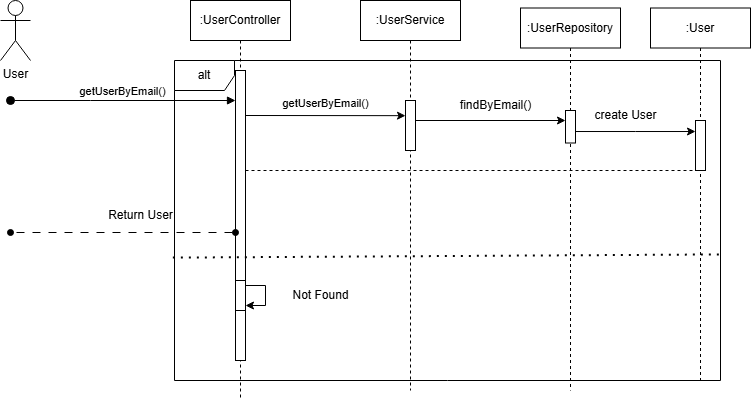

The diagram above was exported from draw.io. Its source (the exported page's mxGraphModel, read from the mxfile embedded in the PNG):
<mxGraphModel dx="989" dy="480" grid="1" gridSize="10" guides="1" tooltips="1" connect="1" arrows="1" fold="1" page="1" pageScale="1" pageWidth="827" pageHeight="1169" math="0" shadow="0">
  <root>
    <mxCell id="0" />
    <mxCell id="1" parent="0" />
    <mxCell id="vi85BneB5fXpXD2p4iTg-1" value=":UserController" style="shape=umlLifeline;perimeter=lifelinePerimeter;whiteSpace=wrap;html=1;container=0;dropTarget=0;collapsible=0;recursiveResize=0;outlineConnect=0;portConstraint=eastwest;newEdgeStyle={&quot;edgeStyle&quot;:&quot;elbowEdgeStyle&quot;,&quot;elbow&quot;:&quot;vertical&quot;,&quot;curved&quot;:0,&quot;rounded&quot;:0};" vertex="1" parent="1">
      <mxGeometry x="230" y="20" width="100" height="400" as="geometry" />
    </mxCell>
    <mxCell id="vi85BneB5fXpXD2p4iTg-2" value="" style="html=1;points=[];perimeter=orthogonalPerimeter;outlineConnect=0;targetShapes=umlLifeline;portConstraint=eastwest;newEdgeStyle={&quot;edgeStyle&quot;:&quot;elbowEdgeStyle&quot;,&quot;elbow&quot;:&quot;vertical&quot;,&quot;curved&quot;:0,&quot;rounded&quot;:0};" vertex="1" parent="vi85BneB5fXpXD2p4iTg-1">
      <mxGeometry x="45" y="70" width="10" height="290" as="geometry" />
    </mxCell>
    <mxCell id="vi85BneB5fXpXD2p4iTg-3" value=":UserService" style="shape=umlLifeline;perimeter=lifelinePerimeter;whiteSpace=wrap;html=1;container=0;dropTarget=0;collapsible=0;recursiveResize=0;outlineConnect=0;portConstraint=eastwest;newEdgeStyle={&quot;edgeStyle&quot;:&quot;elbowEdgeStyle&quot;,&quot;elbow&quot;:&quot;vertical&quot;,&quot;curved&quot;:0,&quot;rounded&quot;:0};" vertex="1" parent="1">
      <mxGeometry x="400" y="20" width="100" height="390" as="geometry" />
    </mxCell>
    <mxCell id="vi85BneB5fXpXD2p4iTg-4" value="User" style="shape=umlActor;verticalLabelPosition=bottom;verticalAlign=top;html=1;outlineConnect=0;" vertex="1" parent="1">
      <mxGeometry x="40" y="20" width="30" height="60" as="geometry" />
    </mxCell>
    <mxCell id="vi85BneB5fXpXD2p4iTg-5" value=":UserRepository" style="shape=umlLifeline;perimeter=lifelinePerimeter;whiteSpace=wrap;html=1;container=0;dropTarget=0;collapsible=0;recursiveResize=0;outlineConnect=0;portConstraint=eastwest;newEdgeStyle={&quot;edgeStyle&quot;:&quot;elbowEdgeStyle&quot;,&quot;elbow&quot;:&quot;vertical&quot;,&quot;curved&quot;:0,&quot;rounded&quot;:0};" vertex="1" parent="1">
      <mxGeometry x="560" y="27.5" width="100" height="382.5" as="geometry" />
    </mxCell>
    <mxCell id="vi85BneB5fXpXD2p4iTg-6" value="&lt;span style=&quot;color: rgba(0, 0, 0, 0); font-family: monospace; font-size: 0px; text-align: start;&quot;&gt;%3CmxGraphModel%3E%3Croot%3E%3CmxCell%20id%3D%220%22%2F%3E%3CmxCell%20id%3D%221%22%20parent%3D%220%22%2F%3E%3CmxCell%20id%3D%222%22%20value%3D%22%3AHotel%22%20style%3D%22shape%3DumlLifeline%3Bperimeter%3DlifelinePerimeter%3BwhiteSpace%3Dwrap%3Bhtml%3D1%3Bcontainer%3D0%3BdropTarget%3D0%3Bcollapsible%3D0%3BrecursiveResize%3D0%3BoutlineConnect%3D0%3BportConstraint%3Deastwest%3BnewEdgeStyle%3D%7B%26quot%3BedgeStyle%26quot%3B%3A%26quot%3BelbowEdgeStyle%26quot%3B%2C%26quot%3Belbow%26quot%3B%3A%26quot%3Bvertical%26quot%3B%2C%26quot%3Bcurved%26quot%3B%3A0%2C%26quot%3Brounded%26quot%3B%3A0%7D%3B%22%20vertex%3D%221%22%20parent%3D%221%22%3E%3CmxGeometry%20x%3D%22620%22%20y%3D%2220%22%20width%3D%22100%22%20height%3D%22300%22%20as%3D%22geometry%22%2F%3E%3C%2FmxCell%3E%3CmxCell%20id%3D%223%22%20value%3D%22%22%20style%3D%22html%3D1%3Bpoints%3D%5B%5D%3Bperimeter%3DorthogonalPerimeter%3BoutlineConnect%3D0%3BtargetShapes%3DumlLifeline%3BportConstraint%3Deastwest%3BnewEdgeStyle%3D%7B%26quot%3BedgeStyle%26quot%3B%3A%26quot%3BelbowEdgeStyle%26quot%3B%2C%26quot%3Belbow%26quot%3B%3A%26quot%3Bvertical%26quot%3B%2C%26quot%3Bcurved%26quot%3B%3A0%2C%26quot%3Brounded%26quot%3B%3A0%7D%3B%22%20vertex%3D%221%22%20parent%3D%222%22%3E%3CmxGeometry%20x%3D%2245%22%20y%3D%22110%22%20width%3D%2210%22%20height%3D%2240%22%20as%3D%22geometry%22%2F%3E%3C%2FmxCell%3E%3C%2Froot%3E%3C%2FmxGraphModel%3E&lt;/span&gt;" style="html=1;points=[];perimeter=orthogonalPerimeter;outlineConnect=0;targetShapes=umlLifeline;portConstraint=eastwest;newEdgeStyle={&quot;edgeStyle&quot;:&quot;elbowEdgeStyle&quot;,&quot;elbow&quot;:&quot;vertical&quot;,&quot;curved&quot;:0,&quot;rounded&quot;:0};" vertex="1" parent="vi85BneB5fXpXD2p4iTg-5">
      <mxGeometry x="45" y="102.5" width="10" height="32.5" as="geometry" />
    </mxCell>
    <mxCell id="vi85BneB5fXpXD2p4iTg-7" value=":User" style="shape=umlLifeline;perimeter=lifelinePerimeter;whiteSpace=wrap;html=1;container=0;dropTarget=0;collapsible=0;recursiveResize=0;outlineConnect=0;portConstraint=eastwest;newEdgeStyle={&quot;edgeStyle&quot;:&quot;elbowEdgeStyle&quot;,&quot;elbow&quot;:&quot;vertical&quot;,&quot;curved&quot;:0,&quot;rounded&quot;:0};" vertex="1" parent="1">
      <mxGeometry x="690" y="27.5" width="100" height="372.5" as="geometry" />
    </mxCell>
    <mxCell id="vi85BneB5fXpXD2p4iTg-9" value="getUserByEmail()" style="html=1;verticalAlign=bottom;startArrow=oval;endArrow=block;startSize=8;edgeStyle=elbowEdgeStyle;elbow=vertical;curved=0;rounded=0;" edge="1" parent="1" target="vi85BneB5fXpXD2p4iTg-2">
      <mxGeometry relative="1" as="geometry">
        <mxPoint x="50" y="120" as="sourcePoint" />
        <mxPoint x="195" y="130" as="targetPoint" />
        <Array as="points">
          <mxPoint x="130" y="120" />
          <mxPoint x="180" y="110" />
        </Array>
      </mxGeometry>
    </mxCell>
    <mxCell id="vi85BneB5fXpXD2p4iTg-10" value="alt" style="shape=umlFrame;whiteSpace=wrap;html=1;pointerEvents=0;" vertex="1" parent="1">
      <mxGeometry x="214" y="80" width="546" height="320" as="geometry" />
    </mxCell>
    <mxCell id="vi85BneB5fXpXD2p4iTg-11" value="" style="endArrow=none;dashed=1;html=1;dashPattern=1 3;strokeWidth=2;rounded=0;exitX=-0.003;exitY=0.616;exitDx=0;exitDy=0;exitPerimeter=0;entryX=1.001;entryY=0.606;entryDx=0;entryDy=0;entryPerimeter=0;" edge="1" parent="1" source="vi85BneB5fXpXD2p4iTg-10" target="vi85BneB5fXpXD2p4iTg-10">
      <mxGeometry width="50" height="50" relative="1" as="geometry">
        <mxPoint x="510" y="240" as="sourcePoint" />
        <mxPoint x="560" y="190" as="targetPoint" />
      </mxGeometry>
    </mxCell>
    <mxCell id="vi85BneB5fXpXD2p4iTg-12" value="&lt;span style=&quot;color: rgba(0, 0, 0, 0); font-family: monospace; font-size: 0px; text-align: start;&quot;&gt;%3CmxGraphModel%3E%3Croot%3E%3CmxCell%20id%3D%220%22%2F%3E%3CmxCell%20id%3D%221%22%20parent%3D%220%22%2F%3E%3CmxCell%20id%3D%222%22%20value%3D%22%3AHotel%22%20style%3D%22shape%3DumlLifeline%3Bperimeter%3DlifelinePerimeter%3BwhiteSpace%3Dwrap%3Bhtml%3D1%3Bcontainer%3D0%3BdropTarget%3D0%3Bcollapsible%3D0%3BrecursiveResize%3D0%3BoutlineConnect%3D0%3BportConstraint%3Deastwest%3BnewEdgeStyle%3D%7B%26quot%3BedgeStyle%26quot%3B%3A%26quot%3BelbowEdgeStyle%26quot%3B%2C%26quot%3Belbow%26quot%3B%3A%26quot%3Bvertical%26quot%3B%2C%26quot%3Bcurved%26quot%3B%3A0%2C%26quot%3Brounded%26quot%3B%3A0%7D%3B%22%20vertex%3D%221%22%20parent%3D%221%22%3E%3CmxGeometry%20x%3D%22620%22%20y%3D%2220%22%20width%3D%22100%22%20height%3D%22300%22%20as%3D%22geometry%22%2F%3E%3C%2FmxCell%3E%3CmxCell%20id%3D%223%22%20value%3D%22%22%20style%3D%22html%3D1%3Bpoints%3D%5B%5D%3Bperimeter%3DorthogonalPerimeter%3BoutlineConnect%3D0%3BtargetShapes%3DumlLifeline%3BportConstraint%3Deastwest%3BnewEdgeStyle%3D%7B%26quot%3BedgeStyle%26quot%3B%3A%26quot%3BelbowEdgeStyle%26quot%3B%2C%26quot%3Belbow%26quot%3B%3A%26quot%3Bvertical%26quot%3B%2C%26quot%3Bcurved%26quot%3B%3A0%2C%26quot%3Brounded%26quot%3B%3A0%7D%3B%22%20vertex%3D%221%22%20parent%3D%222%22%3E%3CmxGeometry%20x%3D%2245%22%20y%3D%22110%22%20width%3D%2210%22%20height%3D%2240%22%20as%3D%22geometry%22%2F%3E%3C%2FmxCell%3E%3C%2Froot%3E%3C%2FmxGraphModel%3E&lt;/span&gt;" style="html=1;points=[];perimeter=orthogonalPerimeter;outlineConnect=0;targetShapes=umlLifeline;portConstraint=eastwest;newEdgeStyle={&quot;edgeStyle&quot;:&quot;elbowEdgeStyle&quot;,&quot;elbow&quot;:&quot;vertical&quot;,&quot;curved&quot;:0,&quot;rounded&quot;:0};" vertex="1" parent="1">
      <mxGeometry x="275" y="300" width="10" height="30" as="geometry" />
    </mxCell>
    <mxCell id="vi85BneB5fXpXD2p4iTg-13" value="" style="endArrow=classic;html=1;rounded=0;" edge="1" parent="1" source="vi85BneB5fXpXD2p4iTg-12" target="vi85BneB5fXpXD2p4iTg-12">
      <mxGeometry width="50" height="50" relative="1" as="geometry">
        <mxPoint x="510" y="240" as="sourcePoint" />
        <mxPoint x="560" y="190" as="targetPoint" />
      </mxGeometry>
    </mxCell>
    <mxCell id="vi85BneB5fXpXD2p4iTg-14" value="Not Found" style="text;html=1;align=center;verticalAlign=middle;resizable=0;points=[];autosize=1;strokeColor=none;fillColor=none;" vertex="1" parent="1">
      <mxGeometry x="320" y="300" width="80" height="30" as="geometry" />
    </mxCell>
    <mxCell id="vi85BneB5fXpXD2p4iTg-15" value="" style="endArrow=oval;html=1;rounded=0;startArrow=oval;startFill=1;endFill=1;dashed=1;dashPattern=8 8;" edge="1" parent="1">
      <mxGeometry width="50" height="50" relative="1" as="geometry">
        <mxPoint x="275" y="252" as="sourcePoint" />
        <mxPoint x="50" y="252" as="targetPoint" />
        <Array as="points">
          <mxPoint x="50" y="252" />
        </Array>
      </mxGeometry>
    </mxCell>
    <mxCell id="vi85BneB5fXpXD2p4iTg-16" value="Return User" style="text;html=1;align=center;verticalAlign=middle;resizable=0;points=[];autosize=1;strokeColor=none;fillColor=none;" vertex="1" parent="1">
      <mxGeometry x="135" y="220" width="90" height="30" as="geometry" />
    </mxCell>
    <mxCell id="vi85BneB5fXpXD2p4iTg-19" style="edgeStyle=elbowEdgeStyle;rounded=0;orthogonalLoop=1;jettySize=auto;html=1;elbow=vertical;curved=0;" edge="1" parent="1">
      <mxGeometry relative="1" as="geometry">
        <mxPoint x="454.9999999999998" y="140.00172413793103" as="sourcePoint" />
        <mxPoint x="604.9999999999998" y="140.00172413793103" as="targetPoint" />
      </mxGeometry>
    </mxCell>
    <mxCell id="vi85BneB5fXpXD2p4iTg-21" value="&lt;span style=&quot;color: rgba(0, 0, 0, 0); font-family: monospace; font-size: 0px; text-align: start;&quot;&gt;%3CmxGraphModel%3E%3Croot%3E%3CmxCell%20id%3D%220%22%2F%3E%3CmxCell%20id%3D%221%22%20parent%3D%220%22%2F%3E%3CmxCell%20id%3D%222%22%20value%3D%22%3AHotel%22%20style%3D%22shape%3DumlLifeline%3Bperimeter%3DlifelinePerimeter%3BwhiteSpace%3Dwrap%3Bhtml%3D1%3Bcontainer%3D0%3BdropTarget%3D0%3Bcollapsible%3D0%3BrecursiveResize%3D0%3BoutlineConnect%3D0%3BportConstraint%3Deastwest%3BnewEdgeStyle%3D%7B%26quot%3BedgeStyle%26quot%3B%3A%26quot%3BelbowEdgeStyle%26quot%3B%2C%26quot%3Belbow%26quot%3B%3A%26quot%3Bvertical%26quot%3B%2C%26quot%3Bcurved%26quot%3B%3A0%2C%26quot%3Brounded%26quot%3B%3A0%7D%3B%22%20vertex%3D%221%22%20parent%3D%221%22%3E%3CmxGeometry%20x%3D%22620%22%20y%3D%2220%22%20width%3D%22100%22%20height%3D%22300%22%20as%3D%22geometry%22%2F%3E%3C%2FmxCell%3E%3CmxCell%20id%3D%223%22%20value%3D%22%22%20style%3D%22html%3D1%3Bpoints%3D%5B%5D%3Bperimeter%3DorthogonalPerimeter%3BoutlineConnect%3D0%3BtargetShapes%3DumlLifeline%3BportConstraint%3Deastwest%3BnewEdgeStyle%3D%7B%26quot%3BedgeStyle%26quot%3B%3A%26quot%3BelbowEdgeStyle%26quot%3B%2C%26quot%3Belbow%26quot%3B%3A%26quot%3Bvertical%26quot%3B%2C%26quot%3Bcurved%26quot%3B%3A0%2C%26quot%3Brounded%26quot%3B%3A0%7D%3B%22%20vertex%3D%221%22%20parent%3D%222%22%3E%3CmxGeometry%20x%3D%2245%22%20y%3D%22110%22%20width%3D%2210%22%20height%3D%2240%22%20as%3D%22geometry%22%2F%3E%3C%2FmxCell%3E%3C%2Froot%3E%3C%2FmxGraphModel%3E&lt;/span&gt;" style="html=1;points=[];perimeter=orthogonalPerimeter;outlineConnect=0;targetShapes=umlLifeline;portConstraint=eastwest;newEdgeStyle={&quot;edgeStyle&quot;:&quot;elbowEdgeStyle&quot;,&quot;elbow&quot;:&quot;vertical&quot;,&quot;curved&quot;:0,&quot;rounded&quot;:0};" vertex="1" parent="1">
      <mxGeometry x="445" y="120" width="10" height="50" as="geometry" />
    </mxCell>
    <mxCell id="vi85BneB5fXpXD2p4iTg-22" style="edgeStyle=elbowEdgeStyle;rounded=0;orthogonalLoop=1;jettySize=auto;html=1;elbow=vertical;curved=0;" edge="1" parent="1">
      <mxGeometry relative="1" as="geometry">
        <mxPoint x="285" y="134.99689655172418" as="sourcePoint" />
        <mxPoint x="444.9999999999998" y="134.99689655172418" as="targetPoint" />
      </mxGeometry>
    </mxCell>
    <mxCell id="vi85BneB5fXpXD2p4iTg-23" value="&lt;br&gt;&lt;span style=&quot;color: rgb(0, 0, 0); font-family: Helvetica; font-size: 11px; font-style: normal; font-variant-ligatures: normal; font-variant-caps: normal; font-weight: 400; letter-spacing: normal; orphans: 2; text-align: center; text-indent: 0px; text-transform: none; widows: 2; word-spacing: 0px; -webkit-text-stroke-width: 0px; white-space: nowrap; background-color: rgb(255, 255, 255); text-decoration-thickness: initial; text-decoration-style: initial; text-decoration-color: initial; float: none; display: inline !important;&quot;&gt;getUserByEmail()&lt;/span&gt;" style="text;html=1;align=center;verticalAlign=middle;resizable=0;points=[];autosize=1;strokeColor=none;fillColor=none;" vertex="1" parent="1">
      <mxGeometry x="310" y="95" width="110" height="40" as="geometry" />
    </mxCell>
    <mxCell id="vi85BneB5fXpXD2p4iTg-24" value="findByEmail()" style="text;html=1;align=center;verticalAlign=middle;resizable=0;points=[];autosize=1;strokeColor=none;fillColor=none;" vertex="1" parent="1">
      <mxGeometry x="490" y="110" width="90" height="30" as="geometry" />
    </mxCell>
    <mxCell id="vi85BneB5fXpXD2p4iTg-25" value="&lt;span style=&quot;color: rgba(0, 0, 0, 0); font-family: monospace; font-size: 0px; text-align: start;&quot;&gt;%3CmxGraphModel%3E%3Croot%3E%3CmxCell%20id%3D%220%22%2F%3E%3CmxCell%20id%3D%221%22%20parent%3D%220%22%2F%3E%3CmxCell%20id%3D%222%22%20value%3D%22%3AHotel%22%20style%3D%22shape%3DumlLifeline%3Bperimeter%3DlifelinePerimeter%3BwhiteSpace%3Dwrap%3Bhtml%3D1%3Bcontainer%3D0%3BdropTarget%3D0%3Bcollapsible%3D0%3BrecursiveResize%3D0%3BoutlineConnect%3D0%3BportConstraint%3Deastwest%3BnewEdgeStyle%3D%7B%26quot%3BedgeStyle%26quot%3B%3A%26quot%3BelbowEdgeStyle%26quot%3B%2C%26quot%3Belbow%26quot%3B%3A%26quot%3Bvertical%26quot%3B%2C%26quot%3Bcurved%26quot%3B%3A0%2C%26quot%3Brounded%26quot%3B%3A0%7D%3B%22%20vertex%3D%221%22%20parent%3D%221%22%3E%3CmxGeometry%20x%3D%22620%22%20y%3D%2220%22%20width%3D%22100%22%20height%3D%22300%22%20as%3D%22geometry%22%2F%3E%3C%2FmxCell%3E%3CmxCell%20id%3D%223%22%20value%3D%22%22%20style%3D%22html%3D1%3Bpoints%3D%5B%5D%3Bperimeter%3DorthogonalPerimeter%3BoutlineConnect%3D0%3BtargetShapes%3DumlLifeline%3BportConstraint%3Deastwest%3BnewEdgeStyle%3D%7B%26quot%3BedgeStyle%26quot%3B%3A%26quot%3BelbowEdgeStyle%26quot%3B%2C%26quot%3Belbow%26quot%3B%3A%26quot%3Bvertical%26quot%3B%2C%26quot%3Bcurved%26quot%3B%3A0%2C%26quot%3Brounded%26quot%3B%3A0%7D%3B%22%20vertex%3D%221%22%20parent%3D%222%22%3E%3CmxGeometry%20x%3D%2245%22%20y%3D%22110%22%20width%3D%2210%22%20height%3D%2240%22%20as%3D%22geometry%22%2F%3E%3C%2FmxCell%3E%3C%2Froot%3E%3C%2FmxGraphModel%3E&lt;/span&gt;" style="html=1;points=[];perimeter=orthogonalPerimeter;outlineConnect=0;targetShapes=umlLifeline;portConstraint=eastwest;newEdgeStyle={&quot;edgeStyle&quot;:&quot;elbowEdgeStyle&quot;,&quot;elbow&quot;:&quot;vertical&quot;,&quot;curved&quot;:0,&quot;rounded&quot;:0};" vertex="1" parent="1">
      <mxGeometry x="735" y="140" width="10" height="50" as="geometry" />
    </mxCell>
    <mxCell id="vi85BneB5fXpXD2p4iTg-31" style="edgeStyle=elbowEdgeStyle;rounded=0;orthogonalLoop=1;jettySize=auto;html=1;elbow=vertical;curved=0;" edge="1" parent="1" source="vi85BneB5fXpXD2p4iTg-6" target="vi85BneB5fXpXD2p4iTg-25">
      <mxGeometry relative="1" as="geometry" />
    </mxCell>
    <mxCell id="vi85BneB5fXpXD2p4iTg-32" value="create User" style="text;html=1;align=center;verticalAlign=middle;resizable=0;points=[];autosize=1;strokeColor=none;fillColor=none;" vertex="1" parent="1">
      <mxGeometry x="620" y="120" width="90" height="30" as="geometry" />
    </mxCell>
    <mxCell id="vi85BneB5fXpXD2p4iTg-33" value="" style="endArrow=none;dashed=1;html=1;rounded=0;" edge="1" parent="1" source="vi85BneB5fXpXD2p4iTg-2" target="vi85BneB5fXpXD2p4iTg-25">
      <mxGeometry width="50" height="50" relative="1" as="geometry">
        <mxPoint x="300" y="300" as="sourcePoint" />
        <mxPoint x="350" y="250" as="targetPoint" />
      </mxGeometry>
    </mxCell>
  </root>
</mxGraphModel>